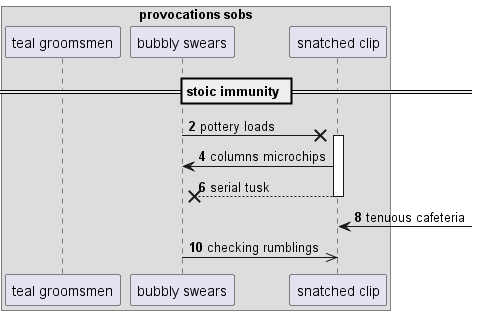

The diagram above was rendered by PlantUML. Its source (embedded in the PNG):
@startuml
box "provocations sobs"
participant "teal groomsmen" as 0
participant "bubbly swears" as 1
participant "snatched clip" as 2
end box
== stoic immunity ==
autonumber 2 2
1 ->x 2++ : pottery loads
2 -> 1: columns microchips
return serial tusk
2 <-] : tenuous cafeteria
1 ->> 2: checking rumblings
@enduml